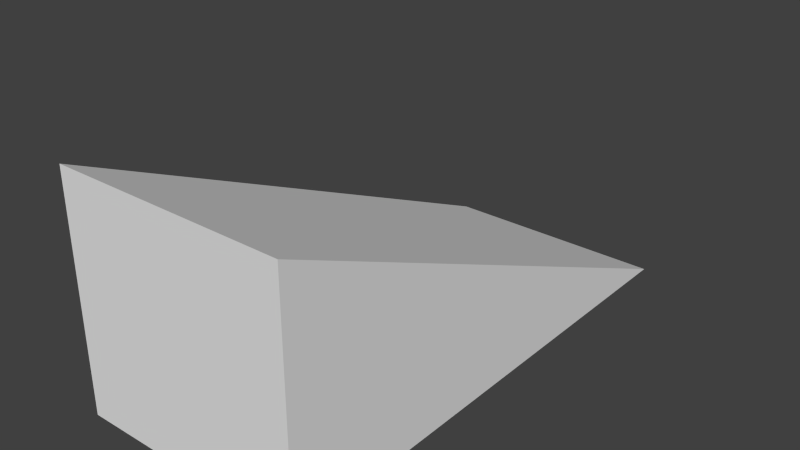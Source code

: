 # Source: WalkUpSlope.blend  (saved by Blender 2.68.0; exported with 4.5.12 LTS)
import bpy
from mathutils import Matrix  # noqa: F401  (used for matrix-valued properties, if any)

bpy.ops.wm.read_factory_settings(use_empty=True)
scene = bpy.context.scene
scene.name = 'Scene'

# ---- collections
col_collection_1 = bpy.data.collections.new('Collection 1'); scene.collection.children.link(col_collection_1)

# ---- world
world_world = bpy.data.worlds.new('World'); scene.world = world_world
world_world.color = (0.05088, 0.05088, 0.05088)
world_world.use_sun_shadow = False
world_world.sun_shadow_jitter_overblur = 0.0
world_world.cycles.sampling_method = 'MANUAL'
world_world.cycles.sample_map_resolution = 256

# ---- meshes
me_cube_001 = bpy.data.meshes.new('Cube.001')
me_cube_001.from_pydata([(-1.0, -3.481, -1.0), (-1.0, 1.0, -1.0), (1.0, 1.0, -1.0), (1.0, -3.481, -1.0), (-1.0, -3.481, 1.0), (1.0, -3.481, 1.0)], [], [(5, 3, 2), (2, 1, 4, 5), (5, 4, 0, 3), (0, 1, 2, 3), (1, 0, 4)])
me_cube_001.use_remesh_preserve_volume = False
me_cube_001.use_remesh_preserve_attributes = False
me_cube_001.use_mirror_vertex_groups = False
me_cube_001.update()

# ---- objects
ob_cube = bpy.data.objects.new('Cube', me_cube_001)

# ---- transforms, parenting, visibility, modifiers, constraints
ob_cube.location = (0.0, 0.0, 0.0)
ob_cube.lineart.crease_threshold = 0.0

# ---- collection membership
col_collection_1.objects.link(ob_cube)

# ---- scene / render settings (as saved in the file)
scene.frame_start = 1; scene.frame_end = 250; scene.frame_set(1)
scene.render.engine = 'BLENDER_EEVEE_NEXT'
scene.render.image_settings.color_mode = 'RGB'
scene.render.image_settings.compression = 90
scene.render.resolution_percentage = 50
scene.render.dither_intensity = 0.0
scene.cycles.use_denoising = False
scene.cycles.samples = 10
scene.cycles.sampling_pattern = 'TABULATED_SOBOL'
scene.cycles.light_sampling_threshold = 0.0
scene.cycles.use_adaptive_sampling = False
scene.cycles.use_light_tree = False
scene.cycles.blur_glossy = 0.0
scene.cycles.volume_bounces = 1
scene.cycles.pixel_filter_type = 'GAUSSIAN'
scene.cycles.sample_clamp_indirect = 0.0
scene.view_settings.view_transform = 'Standard'
bpy.context.view_layer.update()

# ---- added for rendering (the .blend has no active camera and no usable light): camera, sun
cam_auto = bpy.data.cameras.new('AutoCamera')
cam_auto.lens = 50.0
cam_auto.sensor_width = 36.0
cam_auto.clip_end = 1000.0
ob_auto_camera = bpy.data.objects.new('AutoCamera', cam_auto)
scene.collection.objects.link(ob_auto_camera)
ob_auto_camera.location = (4.90261, -7.12354, 3.92209)
ob_auto_camera.rotation_euler = (1.09748, -7.21219e-08, 0.694738)
scene.camera = ob_auto_camera
light_auto_sun = bpy.data.lights.new('AutoSun', 'SUN')
light_auto_sun.energy = 3.0
light_auto_sun.angle = 0.0523599
ob_auto_sun = bpy.data.objects.new('AutoSun', light_auto_sun)
scene.collection.objects.link(ob_auto_sun)
ob_auto_sun.rotation_euler = (0.872665, 0.174533, 0.523599)
bpy.context.view_layer.update()
